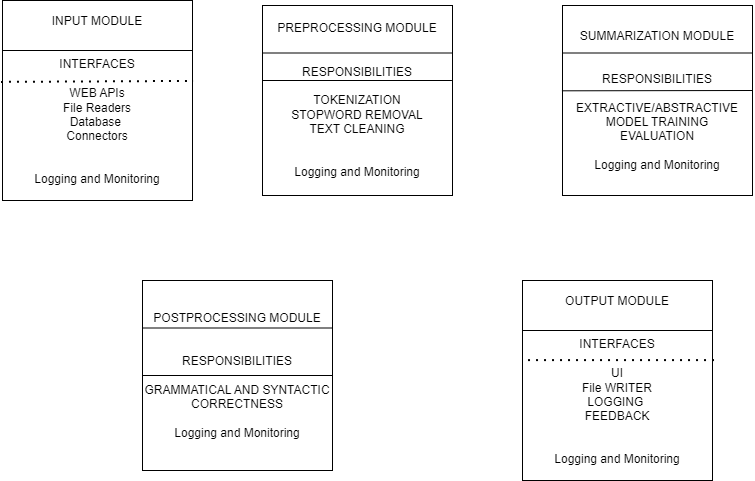

The diagram above was exported from draw.io. Its source (the exported page's mxGraphModel, read from the mxfile embedded in the PNG):
<mxGraphModel dx="1221" dy="599" grid="1" gridSize="10" guides="1" tooltips="1" connect="1" arrows="1" fold="1" page="1" pageScale="1" pageWidth="850" pageHeight="1100" math="0" shadow="0">
  <root>
    <mxCell id="0" />
    <mxCell id="1" parent="0" />
    <mxCell id="4x9wCciTF-_-L7Danrmb-4" value="" style="endArrow=none;dashed=1;html=1;dashPattern=1 3;strokeWidth=2;rounded=0;exitX=0;exitY=0.319;exitDx=0;exitDy=0;entryX=0.996;entryY=0.314;entryDx=0;entryDy=0;entryPerimeter=0;exitPerimeter=0;" edge="1" parent="1" source="4x9wCciTF-_-L7Danrmb-1" target="4x9wCciTF-_-L7Danrmb-1">
      <mxGeometry width="50" height="50" relative="1" as="geometry">
        <mxPoint x="400" y="340" as="sourcePoint" />
        <mxPoint x="450" y="290" as="targetPoint" />
        <Array as="points" />
      </mxGeometry>
    </mxCell>
    <mxCell id="4x9wCciTF-_-L7Danrmb-1" value="INPUT MODULE&lt;br&gt;&lt;br&gt;&lt;br&gt;INTERFACES&lt;br&gt;&lt;br&gt;WEB APIs&lt;br&gt;File Readers&lt;br&gt;Database&amp;nbsp;&lt;br&gt;Connectors&lt;br&gt;&lt;br&gt;&lt;br&gt;Logging and Monitoring" style="rounded=0;whiteSpace=wrap;html=1;" vertex="1" parent="1">
      <mxGeometry x="60" y="60" width="190" height="200" as="geometry" />
    </mxCell>
    <mxCell id="4x9wCciTF-_-L7Danrmb-7" value="" style="endArrow=none;html=1;rounded=0;exitX=0;exitY=0.25;exitDx=0;exitDy=0;entryX=1;entryY=0.25;entryDx=0;entryDy=0;" edge="1" parent="1" source="4x9wCciTF-_-L7Danrmb-1" target="4x9wCciTF-_-L7Danrmb-1">
      <mxGeometry width="50" height="50" relative="1" as="geometry">
        <mxPoint x="400" y="290" as="sourcePoint" />
        <mxPoint x="450" y="240" as="targetPoint" />
      </mxGeometry>
    </mxCell>
    <mxCell id="4x9wCciTF-_-L7Danrmb-8" value="" style="endArrow=none;dashed=1;html=1;dashPattern=1 3;strokeWidth=2;rounded=0;exitX=-0.008;exitY=0.407;exitDx=0;exitDy=0;exitPerimeter=0;entryX=1.003;entryY=0.402;entryDx=0;entryDy=0;entryPerimeter=0;" edge="1" parent="1" source="4x9wCciTF-_-L7Danrmb-1" target="4x9wCciTF-_-L7Danrmb-1">
      <mxGeometry width="50" height="50" relative="1" as="geometry">
        <mxPoint x="400" y="290" as="sourcePoint" />
        <mxPoint x="450" y="240" as="targetPoint" />
      </mxGeometry>
    </mxCell>
    <mxCell id="4x9wCciTF-_-L7Danrmb-9" value="PREPROCESSING MODULE&lt;br&gt;&lt;br&gt;&lt;br&gt;RESPONSIBILITIES&lt;br&gt;&lt;br&gt;TOKENIZATION&lt;br&gt;STOPWORD REMOVAL&lt;br&gt;TEXT CLEANING&lt;br&gt;&lt;br&gt;&lt;br&gt;Logging and Monitoring" style="rounded=0;whiteSpace=wrap;html=1;" vertex="1" parent="1">
      <mxGeometry x="320" y="65" width="190" height="190" as="geometry" />
    </mxCell>
    <mxCell id="4x9wCciTF-_-L7Danrmb-10" value="" style="endArrow=none;html=1;rounded=0;exitX=0;exitY=0.25;exitDx=0;exitDy=0;entryX=1;entryY=0.25;entryDx=0;entryDy=0;" edge="1" parent="1" source="4x9wCciTF-_-L7Danrmb-9" target="4x9wCciTF-_-L7Danrmb-9">
      <mxGeometry width="50" height="50" relative="1" as="geometry">
        <mxPoint x="400" y="290" as="sourcePoint" />
        <mxPoint x="450" y="240" as="targetPoint" />
      </mxGeometry>
    </mxCell>
    <mxCell id="4x9wCciTF-_-L7Danrmb-11" value="" style="endArrow=none;html=1;rounded=0;exitX=-0.001;exitY=0.447;exitDx=0;exitDy=0;exitPerimeter=0;entryX=0.996;entryY=0.447;entryDx=0;entryDy=0;entryPerimeter=0;" edge="1" parent="1">
      <mxGeometry width="50" height="50" relative="1" as="geometry">
        <mxPoint x="319.99999999999994" y="139.99999999999997" as="sourcePoint" />
        <mxPoint x="509.43" y="139.99999999999997" as="targetPoint" />
      </mxGeometry>
    </mxCell>
    <mxCell id="4x9wCciTF-_-L7Danrmb-12" value="SUMMARIZATION MODULE&lt;br&gt;&lt;br&gt;&lt;br&gt;RESPONSIBILITIES&lt;br&gt;&lt;br&gt;EXTRACTIVE/ABSTRACTIVE&lt;br&gt;MODEL TRAINING&lt;br&gt;EVALUATION&lt;br&gt;&lt;br&gt;Logging and Monitoring" style="rounded=0;whiteSpace=wrap;html=1;" vertex="1" parent="1">
      <mxGeometry x="620" y="65" width="190" height="190" as="geometry" />
    </mxCell>
    <mxCell id="4x9wCciTF-_-L7Danrmb-13" value="" style="endArrow=none;html=1;rounded=0;exitX=1;exitY=0.25;exitDx=0;exitDy=0;entryX=0;entryY=0.25;entryDx=0;entryDy=0;" edge="1" parent="1" source="4x9wCciTF-_-L7Danrmb-12" target="4x9wCciTF-_-L7Danrmb-12">
      <mxGeometry width="50" height="50" relative="1" as="geometry">
        <mxPoint x="400" y="290" as="sourcePoint" />
        <mxPoint x="450" y="240" as="targetPoint" />
      </mxGeometry>
    </mxCell>
    <mxCell id="4x9wCciTF-_-L7Danrmb-14" value="" style="endArrow=none;html=1;rounded=0;entryX=-0.003;entryY=0.449;entryDx=0;entryDy=0;entryPerimeter=0;" edge="1" parent="1" target="4x9wCciTF-_-L7Danrmb-12">
      <mxGeometry width="50" height="50" relative="1" as="geometry">
        <mxPoint x="810" y="150" as="sourcePoint" />
        <mxPoint x="450" y="240" as="targetPoint" />
      </mxGeometry>
    </mxCell>
    <mxCell id="4x9wCciTF-_-L7Danrmb-17" value="POSTPROCESSING MODULE&lt;br&gt;&lt;br&gt;&lt;br&gt;RESPONSIBILITIES&lt;br&gt;&lt;br&gt;GRAMMATICAL AND SYNTACTIC CORRECTNESS&lt;br&gt;&amp;nbsp;&lt;br&gt;Logging and Monitoring" style="rounded=0;whiteSpace=wrap;html=1;" vertex="1" parent="1">
      <mxGeometry x="200" y="340" width="190" height="190" as="geometry" />
    </mxCell>
    <mxCell id="4x9wCciTF-_-L7Danrmb-18" value="" style="endArrow=none;html=1;rounded=0;exitX=1;exitY=0.25;exitDx=0;exitDy=0;entryX=0;entryY=0.25;entryDx=0;entryDy=0;" edge="1" parent="1" source="4x9wCciTF-_-L7Danrmb-17" target="4x9wCciTF-_-L7Danrmb-17">
      <mxGeometry width="50" height="50" relative="1" as="geometry">
        <mxPoint x="440" y="290" as="sourcePoint" />
        <mxPoint x="490" y="240" as="targetPoint" />
      </mxGeometry>
    </mxCell>
    <mxCell id="4x9wCciTF-_-L7Danrmb-19" value="" style="endArrow=none;html=1;rounded=0;exitX=1;exitY=0.5;exitDx=0;exitDy=0;entryX=0;entryY=0.5;entryDx=0;entryDy=0;" edge="1" parent="1" source="4x9wCciTF-_-L7Danrmb-17" target="4x9wCciTF-_-L7Danrmb-17">
      <mxGeometry width="50" height="50" relative="1" as="geometry">
        <mxPoint x="440" y="290" as="sourcePoint" />
        <mxPoint x="490" y="240" as="targetPoint" />
      </mxGeometry>
    </mxCell>
    <mxCell id="4x9wCciTF-_-L7Danrmb-20" value="OUTPUT MODULE&lt;br&gt;&lt;br&gt;&lt;br&gt;INTERFACES&lt;br&gt;&lt;br&gt;UI&lt;br&gt;File WRITER&lt;br&gt;LOGGING&amp;nbsp;&lt;br&gt;FEEDBACK&lt;br&gt;&lt;br&gt;&lt;br&gt;Logging and Monitoring" style="rounded=0;whiteSpace=wrap;html=1;" vertex="1" parent="1">
      <mxGeometry x="580" y="340" width="190" height="200" as="geometry" />
    </mxCell>
    <mxCell id="4x9wCciTF-_-L7Danrmb-21" value="" style="endArrow=none;dashed=1;html=1;dashPattern=1 3;strokeWidth=2;rounded=0;exitX=1.008;exitY=0.398;exitDx=0;exitDy=0;exitPerimeter=0;entryX=0.006;entryY=0.398;entryDx=0;entryDy=0;entryPerimeter=0;" edge="1" parent="1" source="4x9wCciTF-_-L7Danrmb-20" target="4x9wCciTF-_-L7Danrmb-20">
      <mxGeometry width="50" height="50" relative="1" as="geometry">
        <mxPoint x="440" y="290" as="sourcePoint" />
        <mxPoint x="490" y="240" as="targetPoint" />
      </mxGeometry>
    </mxCell>
    <mxCell id="4x9wCciTF-_-L7Danrmb-22" value="" style="endArrow=none;html=1;rounded=0;exitX=1;exitY=0.25;exitDx=0;exitDy=0;entryX=0;entryY=0.25;entryDx=0;entryDy=0;" edge="1" parent="1" source="4x9wCciTF-_-L7Danrmb-20" target="4x9wCciTF-_-L7Danrmb-20">
      <mxGeometry width="50" height="50" relative="1" as="geometry">
        <mxPoint x="440" y="290" as="sourcePoint" />
        <mxPoint x="490" y="240" as="targetPoint" />
      </mxGeometry>
    </mxCell>
  </root>
</mxGraphModel>